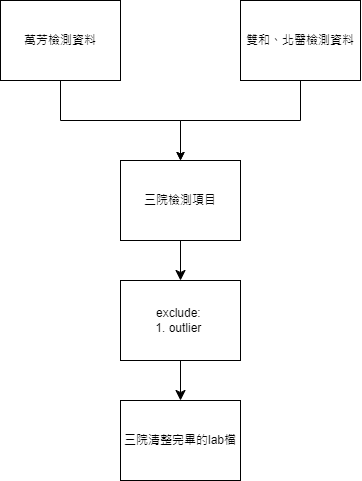

The diagram above was exported from draw.io. Its source (the exported page's mxGraphModel, read from the mxfile embedded in the PNG):
<mxGraphModel dx="2788" dy="1860" grid="1" gridSize="10" guides="1" tooltips="1" connect="1" arrows="1" fold="1" page="1" pageScale="1" pageWidth="827" pageHeight="1169" math="0" shadow="0">
  <root>
    <mxCell id="0" />
    <mxCell id="1" parent="0" />
    <mxCell id="QT5JzcLpO9JpO9J6h1oz-1" value="&lt;div style=&quot;&quot;&gt;&lt;div style=&quot;&quot;&gt;萬芳檢測資料&lt;/div&gt;&lt;/div&gt;" style="rounded=0;whiteSpace=wrap;html=1;align=center;" vertex="1" parent="1">
      <mxGeometry x="-1480" y="-880" width="120" height="80" as="geometry" />
    </mxCell>
    <mxCell id="QT5JzcLpO9JpO9J6h1oz-2" value="&lt;div style=&quot;&quot;&gt;&lt;div style=&quot;&quot;&gt;雙和、北醫檢測資料&lt;/div&gt;&lt;/div&gt;" style="rounded=0;whiteSpace=wrap;html=1;align=center;" vertex="1" parent="1">
      <mxGeometry x="-1240" y="-880" width="120" height="80" as="geometry" />
    </mxCell>
    <mxCell id="QT5JzcLpO9JpO9J6h1oz-5" style="edgeStyle=orthogonalEdgeStyle;rounded=0;orthogonalLoop=1;jettySize=auto;html=1;" edge="1" parent="1">
      <mxGeometry relative="1" as="geometry">
        <mxPoint x="-1420" y="-800" as="sourcePoint" />
        <mxPoint x="-1300" y="-720" as="targetPoint" />
        <Array as="points">
          <mxPoint x="-1420" y="-800" />
          <mxPoint x="-1420" y="-760" />
          <mxPoint x="-1300" y="-760" />
        </Array>
      </mxGeometry>
    </mxCell>
    <mxCell id="QT5JzcLpO9JpO9J6h1oz-6" style="edgeStyle=orthogonalEdgeStyle;rounded=0;orthogonalLoop=1;jettySize=auto;html=1;entryX=0.5;entryY=0;entryDx=0;entryDy=0;exitX=0.5;exitY=1;exitDx=0;exitDy=0;" edge="1" parent="1" source="QT5JzcLpO9JpO9J6h1oz-2">
      <mxGeometry relative="1" as="geometry">
        <mxPoint x="-1180" y="-770" as="sourcePoint" />
        <mxPoint x="-1300" y="-720" as="targetPoint" />
        <Array as="points">
          <mxPoint x="-1180" y="-760" />
          <mxPoint x="-1300" y="-760" />
        </Array>
      </mxGeometry>
    </mxCell>
    <mxCell id="QT5JzcLpO9JpO9J6h1oz-9" style="edgeStyle=none;curved=1;rounded=0;orthogonalLoop=1;jettySize=auto;html=1;entryX=0.5;entryY=0;entryDx=0;entryDy=0;fontSize=12;startSize=8;endSize=8;" edge="1" parent="1" source="QT5JzcLpO9JpO9J6h1oz-7" target="QT5JzcLpO9JpO9J6h1oz-8">
      <mxGeometry relative="1" as="geometry" />
    </mxCell>
    <mxCell id="QT5JzcLpO9JpO9J6h1oz-7" value="&lt;div style=&quot;&quot;&gt;&lt;div style=&quot;&quot;&gt;三院檢測項目&lt;/div&gt;&lt;/div&gt;" style="rounded=0;whiteSpace=wrap;html=1;align=center;" vertex="1" parent="1">
      <mxGeometry x="-1360" y="-720" width="120" height="80" as="geometry" />
    </mxCell>
    <mxCell id="QT5JzcLpO9JpO9J6h1oz-11" style="edgeStyle=none;curved=1;rounded=0;orthogonalLoop=1;jettySize=auto;html=1;entryX=0.5;entryY=0;entryDx=0;entryDy=0;fontSize=12;startSize=8;endSize=8;" edge="1" parent="1" source="QT5JzcLpO9JpO9J6h1oz-8" target="QT5JzcLpO9JpO9J6h1oz-10">
      <mxGeometry relative="1" as="geometry" />
    </mxCell>
    <mxCell id="QT5JzcLpO9JpO9J6h1oz-8" value="&lt;div style=&quot;&quot;&gt;&lt;div style=&quot;&quot;&gt;exclude:&amp;nbsp;&lt;/div&gt;&lt;div style=&quot;&quot;&gt;1. outlier&amp;nbsp;&lt;/div&gt;&lt;/div&gt;" style="rounded=0;whiteSpace=wrap;html=1;align=center;" vertex="1" parent="1">
      <mxGeometry x="-1360" y="-600" width="120" height="80" as="geometry" />
    </mxCell>
    <mxCell id="QT5JzcLpO9JpO9J6h1oz-10" value="&lt;div style=&quot;&quot;&gt;&lt;div style=&quot;&quot;&gt;三院清整完畢的lab檔&lt;/div&gt;&lt;/div&gt;" style="rounded=0;whiteSpace=wrap;html=1;align=center;" vertex="1" parent="1">
      <mxGeometry x="-1360" y="-480" width="120" height="80" as="geometry" />
    </mxCell>
  </root>
</mxGraphModel>